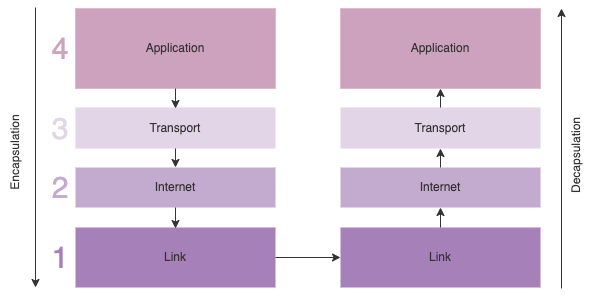

The diagram above was exported from draw.io. Its source (the exported page's mxGraphModel, read from the mxfile embedded in the PNG):
<mxGraphModel dx="763" dy="472" grid="1" gridSize="10" guides="1" tooltips="1" connect="1" arrows="1" fold="1" page="1" pageScale="1" pageWidth="827" pageHeight="1169" math="0" shadow="0">
  <root>
    <mxCell id="0" />
    <mxCell id="1" parent="0" />
    <mxCell id="IGPmhi548LBPrcqgFVeI-3" value="" style="group;fillColor=#CDA2BE;strokeColor=#FFE599;strokeWidth=0;dashed=1;dashPattern=1 2;" vertex="1" connectable="0" parent="1">
      <mxGeometry x="80" y="60" width="200" height="80" as="geometry" />
    </mxCell>
    <mxCell id="IGPmhi548LBPrcqgFVeI-1" value="" style="rounded=0;whiteSpace=wrap;html=1;fillColor=#CDA2BE;strokeColor=none;" vertex="1" parent="IGPmhi548LBPrcqgFVeI-3">
      <mxGeometry width="200" height="80" as="geometry" />
    </mxCell>
    <mxCell id="IGPmhi548LBPrcqgFVeI-2" value="&lt;font color=&quot;#333333&quot;&gt;Application&lt;/font&gt;" style="text;html=1;strokeColor=none;fillColor=none;align=center;verticalAlign=middle;whiteSpace=wrap;rounded=0;" vertex="1" parent="IGPmhi548LBPrcqgFVeI-3">
      <mxGeometry x="70" y="20" width="60" height="40" as="geometry" />
    </mxCell>
    <mxCell id="IGPmhi548LBPrcqgFVeI-4" value="" style="group" vertex="1" connectable="0" parent="1">
      <mxGeometry x="80" y="159" width="200" height="41" as="geometry" />
    </mxCell>
    <mxCell id="IGPmhi548LBPrcqgFVeI-5" value="" style="rounded=0;whiteSpace=wrap;html=1;fillColor=#E1D5E7;strokeColor=none;" vertex="1" parent="IGPmhi548LBPrcqgFVeI-4">
      <mxGeometry width="200" height="41" as="geometry" />
    </mxCell>
    <mxCell id="IGPmhi548LBPrcqgFVeI-6" value="&lt;font color=&quot;#333333&quot;&gt;Transport&lt;/font&gt;" style="text;html=1;strokeColor=none;fillColor=none;align=center;verticalAlign=middle;whiteSpace=wrap;rounded=0;" vertex="1" parent="IGPmhi548LBPrcqgFVeI-4">
      <mxGeometry x="70" y="10.25" width="60" height="20.5" as="geometry" />
    </mxCell>
    <mxCell id="IGPmhi548LBPrcqgFVeI-7" value="" style="group" vertex="1" connectable="0" parent="1">
      <mxGeometry x="80" y="219" width="200" height="40" as="geometry" />
    </mxCell>
    <mxCell id="IGPmhi548LBPrcqgFVeI-8" value="" style="rounded=0;whiteSpace=wrap;html=1;fillColor=#C3ABD0;strokeColor=none;" vertex="1" parent="IGPmhi548LBPrcqgFVeI-7">
      <mxGeometry width="200" height="40" as="geometry" />
    </mxCell>
    <mxCell id="IGPmhi548LBPrcqgFVeI-9" value="&lt;font color=&quot;#333333&quot;&gt;Internet&lt;/font&gt;" style="text;html=1;strokeColor=none;fillColor=none;align=center;verticalAlign=middle;whiteSpace=wrap;rounded=0;" vertex="1" parent="IGPmhi548LBPrcqgFVeI-7">
      <mxGeometry x="70" y="10" width="60" height="20" as="geometry" />
    </mxCell>
    <mxCell id="IGPmhi548LBPrcqgFVeI-11" value="" style="group" vertex="1" connectable="0" parent="1">
      <mxGeometry x="80" y="279" width="200" height="60" as="geometry" />
    </mxCell>
    <mxCell id="IGPmhi548LBPrcqgFVeI-12" value="" style="rounded=0;whiteSpace=wrap;html=1;fillColor=#A680B8;strokeColor=none;" vertex="1" parent="IGPmhi548LBPrcqgFVeI-11">
      <mxGeometry width="200" height="60" as="geometry" />
    </mxCell>
    <mxCell id="IGPmhi548LBPrcqgFVeI-13" value="&lt;font color=&quot;#333333&quot;&gt;Link&lt;/font&gt;" style="text;html=1;strokeColor=none;fillColor=none;align=center;verticalAlign=middle;whiteSpace=wrap;rounded=0;" vertex="1" parent="IGPmhi548LBPrcqgFVeI-11">
      <mxGeometry x="70" y="15" width="60" height="30" as="geometry" />
    </mxCell>
    <mxCell id="IGPmhi548LBPrcqgFVeI-15" style="edgeStyle=orthogonalEdgeStyle;rounded=0;orthogonalLoop=1;jettySize=auto;html=1;exitX=0.5;exitY=1;exitDx=0;exitDy=0;strokeColor=#333333;" edge="1" parent="1" source="IGPmhi548LBPrcqgFVeI-1">
      <mxGeometry relative="1" as="geometry">
        <mxPoint x="180" y="160" as="targetPoint" />
      </mxGeometry>
    </mxCell>
    <mxCell id="IGPmhi548LBPrcqgFVeI-16" style="edgeStyle=orthogonalEdgeStyle;rounded=0;orthogonalLoop=1;jettySize=auto;html=1;exitX=0.5;exitY=1;exitDx=0;exitDy=0;entryX=0.5;entryY=0;entryDx=0;entryDy=0;strokeColor=#333333;" edge="1" parent="1" source="IGPmhi548LBPrcqgFVeI-5" target="IGPmhi548LBPrcqgFVeI-8">
      <mxGeometry relative="1" as="geometry" />
    </mxCell>
    <mxCell id="IGPmhi548LBPrcqgFVeI-17" style="edgeStyle=orthogonalEdgeStyle;rounded=0;orthogonalLoop=1;jettySize=auto;html=1;exitX=0.5;exitY=1;exitDx=0;exitDy=0;strokeColor=#333333;" edge="1" parent="1" source="IGPmhi548LBPrcqgFVeI-8">
      <mxGeometry relative="1" as="geometry">
        <mxPoint x="180" y="280" as="targetPoint" />
      </mxGeometry>
    </mxCell>
    <mxCell id="IGPmhi548LBPrcqgFVeI-18" value="" style="endArrow=classic;html=1;rounded=0;strokeColor=#333333;" edge="1" parent="1">
      <mxGeometry width="50" height="50" relative="1" as="geometry">
        <mxPoint x="40" y="59" as="sourcePoint" />
        <mxPoint x="40" y="339" as="targetPoint" />
      </mxGeometry>
    </mxCell>
    <mxCell id="IGPmhi548LBPrcqgFVeI-19" value="&lt;font color=&quot;#333333&quot;&gt;Encapsulation&lt;/font&gt;" style="text;html=1;strokeColor=none;fillColor=none;align=center;verticalAlign=middle;whiteSpace=wrap;rounded=0;rotation=-90;" vertex="1" parent="1">
      <mxGeometry x="-10" y="189" width="60" height="30" as="geometry" />
    </mxCell>
    <mxCell id="IGPmhi548LBPrcqgFVeI-41" value="" style="endArrow=classic;html=1;rounded=0;strokeColor=#333333;" edge="1" parent="1">
      <mxGeometry width="50" height="50" relative="1" as="geometry">
        <mxPoint x="566" y="340" as="sourcePoint" />
        <mxPoint x="566" y="60" as="targetPoint" />
      </mxGeometry>
    </mxCell>
    <mxCell id="IGPmhi548LBPrcqgFVeI-42" value="&lt;font color=&quot;#333333&quot;&gt;Decapsulation&lt;/font&gt;" style="text;html=1;strokeColor=none;fillColor=none;align=center;verticalAlign=middle;whiteSpace=wrap;rounded=0;rotation=-90;" vertex="1" parent="1">
      <mxGeometry x="551" y="192" width="60" height="30" as="geometry" />
    </mxCell>
    <mxCell id="IGPmhi548LBPrcqgFVeI-43" value="" style="group;fillColor=#CDA2BE;strokeColor=#FFE599;strokeWidth=0;dashed=1;dashPattern=1 2;" vertex="1" connectable="0" parent="1">
      <mxGeometry x="345" y="60" width="200" height="80" as="geometry" />
    </mxCell>
    <mxCell id="IGPmhi548LBPrcqgFVeI-44" value="" style="rounded=0;whiteSpace=wrap;html=1;fillColor=#CDA2BE;strokeColor=none;" vertex="1" parent="IGPmhi548LBPrcqgFVeI-43">
      <mxGeometry width="200" height="80" as="geometry" />
    </mxCell>
    <mxCell id="IGPmhi548LBPrcqgFVeI-45" value="&lt;font color=&quot;#333333&quot;&gt;Application&lt;/font&gt;" style="text;html=1;strokeColor=none;fillColor=none;align=center;verticalAlign=middle;whiteSpace=wrap;rounded=0;" vertex="1" parent="IGPmhi548LBPrcqgFVeI-43">
      <mxGeometry x="70" y="20" width="60" height="40" as="geometry" />
    </mxCell>
    <mxCell id="IGPmhi548LBPrcqgFVeI-46" value="" style="group" vertex="1" connectable="0" parent="1">
      <mxGeometry x="345" y="159" width="200" height="41" as="geometry" />
    </mxCell>
    <mxCell id="IGPmhi548LBPrcqgFVeI-47" value="" style="rounded=0;whiteSpace=wrap;html=1;fillColor=#E1D5E7;strokeColor=none;" vertex="1" parent="IGPmhi548LBPrcqgFVeI-46">
      <mxGeometry width="200" height="41" as="geometry" />
    </mxCell>
    <mxCell id="IGPmhi548LBPrcqgFVeI-48" value="&lt;font color=&quot;#333333&quot;&gt;Transport&lt;/font&gt;" style="text;html=1;strokeColor=none;fillColor=none;align=center;verticalAlign=middle;whiteSpace=wrap;rounded=0;" vertex="1" parent="IGPmhi548LBPrcqgFVeI-46">
      <mxGeometry x="70" y="10.25" width="60" height="20.5" as="geometry" />
    </mxCell>
    <mxCell id="IGPmhi548LBPrcqgFVeI-49" value="" style="group" vertex="1" connectable="0" parent="1">
      <mxGeometry x="345" y="219" width="200" height="40" as="geometry" />
    </mxCell>
    <mxCell id="IGPmhi548LBPrcqgFVeI-50" value="" style="rounded=0;whiteSpace=wrap;html=1;fillColor=#C3ABD0;strokeColor=none;" vertex="1" parent="IGPmhi548LBPrcqgFVeI-49">
      <mxGeometry width="200" height="40" as="geometry" />
    </mxCell>
    <mxCell id="IGPmhi548LBPrcqgFVeI-51" value="&lt;font color=&quot;#333333&quot;&gt;Internet&lt;/font&gt;" style="text;html=1;strokeColor=none;fillColor=none;align=center;verticalAlign=middle;whiteSpace=wrap;rounded=0;" vertex="1" parent="IGPmhi548LBPrcqgFVeI-49">
      <mxGeometry x="70" y="10" width="60" height="20" as="geometry" />
    </mxCell>
    <mxCell id="IGPmhi548LBPrcqgFVeI-52" value="" style="group" vertex="1" connectable="0" parent="1">
      <mxGeometry x="345" y="279" width="200" height="60" as="geometry" />
    </mxCell>
    <mxCell id="IGPmhi548LBPrcqgFVeI-53" value="" style="rounded=0;whiteSpace=wrap;html=1;fillColor=#A680B8;strokeColor=none;" vertex="1" parent="IGPmhi548LBPrcqgFVeI-52">
      <mxGeometry width="200" height="60" as="geometry" />
    </mxCell>
    <mxCell id="IGPmhi548LBPrcqgFVeI-54" value="&lt;font color=&quot;#333333&quot;&gt;Link&lt;/font&gt;" style="text;html=1;strokeColor=none;fillColor=none;align=center;verticalAlign=middle;whiteSpace=wrap;rounded=0;" vertex="1" parent="IGPmhi548LBPrcqgFVeI-52">
      <mxGeometry x="70" y="15" width="60" height="30" as="geometry" />
    </mxCell>
    <mxCell id="IGPmhi548LBPrcqgFVeI-58" style="edgeStyle=orthogonalEdgeStyle;rounded=0;orthogonalLoop=1;jettySize=auto;html=1;exitX=1;exitY=0.5;exitDx=0;exitDy=0;strokeColor=#333333;" edge="1" parent="1" source="IGPmhi548LBPrcqgFVeI-12" target="IGPmhi548LBPrcqgFVeI-53">
      <mxGeometry relative="1" as="geometry" />
    </mxCell>
    <mxCell id="IGPmhi548LBPrcqgFVeI-59" style="edgeStyle=orthogonalEdgeStyle;rounded=0;orthogonalLoop=1;jettySize=auto;html=1;exitX=0.5;exitY=0;exitDx=0;exitDy=0;entryX=0.5;entryY=1;entryDx=0;entryDy=0;strokeColor=#333333;fontColor=#333333;" edge="1" parent="1" source="IGPmhi548LBPrcqgFVeI-53" target="IGPmhi548LBPrcqgFVeI-50">
      <mxGeometry relative="1" as="geometry" />
    </mxCell>
    <mxCell id="IGPmhi548LBPrcqgFVeI-61" style="edgeStyle=orthogonalEdgeStyle;rounded=0;orthogonalLoop=1;jettySize=auto;html=1;exitX=0.5;exitY=0;exitDx=0;exitDy=0;entryX=0.5;entryY=1;entryDx=0;entryDy=0;strokeColor=#333333;fontColor=#333333;" edge="1" parent="1" source="IGPmhi548LBPrcqgFVeI-50" target="IGPmhi548LBPrcqgFVeI-47">
      <mxGeometry relative="1" as="geometry" />
    </mxCell>
    <mxCell id="IGPmhi548LBPrcqgFVeI-62" style="edgeStyle=orthogonalEdgeStyle;rounded=0;orthogonalLoop=1;jettySize=auto;html=1;exitX=0.5;exitY=0;exitDx=0;exitDy=0;entryX=0.5;entryY=1;entryDx=0;entryDy=0;strokeColor=#333333;fontColor=#333333;" edge="1" parent="1" source="IGPmhi548LBPrcqgFVeI-47" target="IGPmhi548LBPrcqgFVeI-44">
      <mxGeometry relative="1" as="geometry" />
    </mxCell>
    <mxCell id="IGPmhi548LBPrcqgFVeI-63" value="&lt;font color=&quot;#a680b8&quot; style=&quot;font-size: 30px;&quot;&gt;1&lt;/font&gt;" style="text;html=1;strokeColor=none;fillColor=none;align=center;verticalAlign=middle;whiteSpace=wrap;rounded=0;fontColor=#333333;" vertex="1" parent="1">
      <mxGeometry x="50" y="294" width="30" height="30" as="geometry" />
    </mxCell>
    <mxCell id="IGPmhi548LBPrcqgFVeI-64" value="&lt;font color=&quot;#c3abd0&quot; style=&quot;font-size: 30px;&quot;&gt;2&lt;/font&gt;" style="text;html=1;strokeColor=none;fillColor=none;align=center;verticalAlign=middle;whiteSpace=wrap;rounded=0;fontColor=#333333;" vertex="1" parent="1">
      <mxGeometry x="50" y="224" width="30" height="30" as="geometry" />
    </mxCell>
    <mxCell id="IGPmhi548LBPrcqgFVeI-65" value="&lt;font color=&quot;#e1d5e7&quot; style=&quot;font-size: 30px;&quot;&gt;3&lt;/font&gt;" style="text;html=1;strokeColor=none;fillColor=none;align=center;verticalAlign=middle;whiteSpace=wrap;rounded=0;fontColor=#333333;" vertex="1" parent="1">
      <mxGeometry x="50" y="164.5" width="30" height="30" as="geometry" />
    </mxCell>
    <mxCell id="IGPmhi548LBPrcqgFVeI-66" value="&lt;font color=&quot;#cda2be&quot; style=&quot;font-size: 30px;&quot;&gt;4&lt;/font&gt;" style="text;html=1;strokeColor=none;fillColor=none;align=center;verticalAlign=middle;whiteSpace=wrap;rounded=0;fontColor=#333333;" vertex="1" parent="1">
      <mxGeometry x="50" y="85" width="30" height="30" as="geometry" />
    </mxCell>
  </root>
</mxGraphModel>